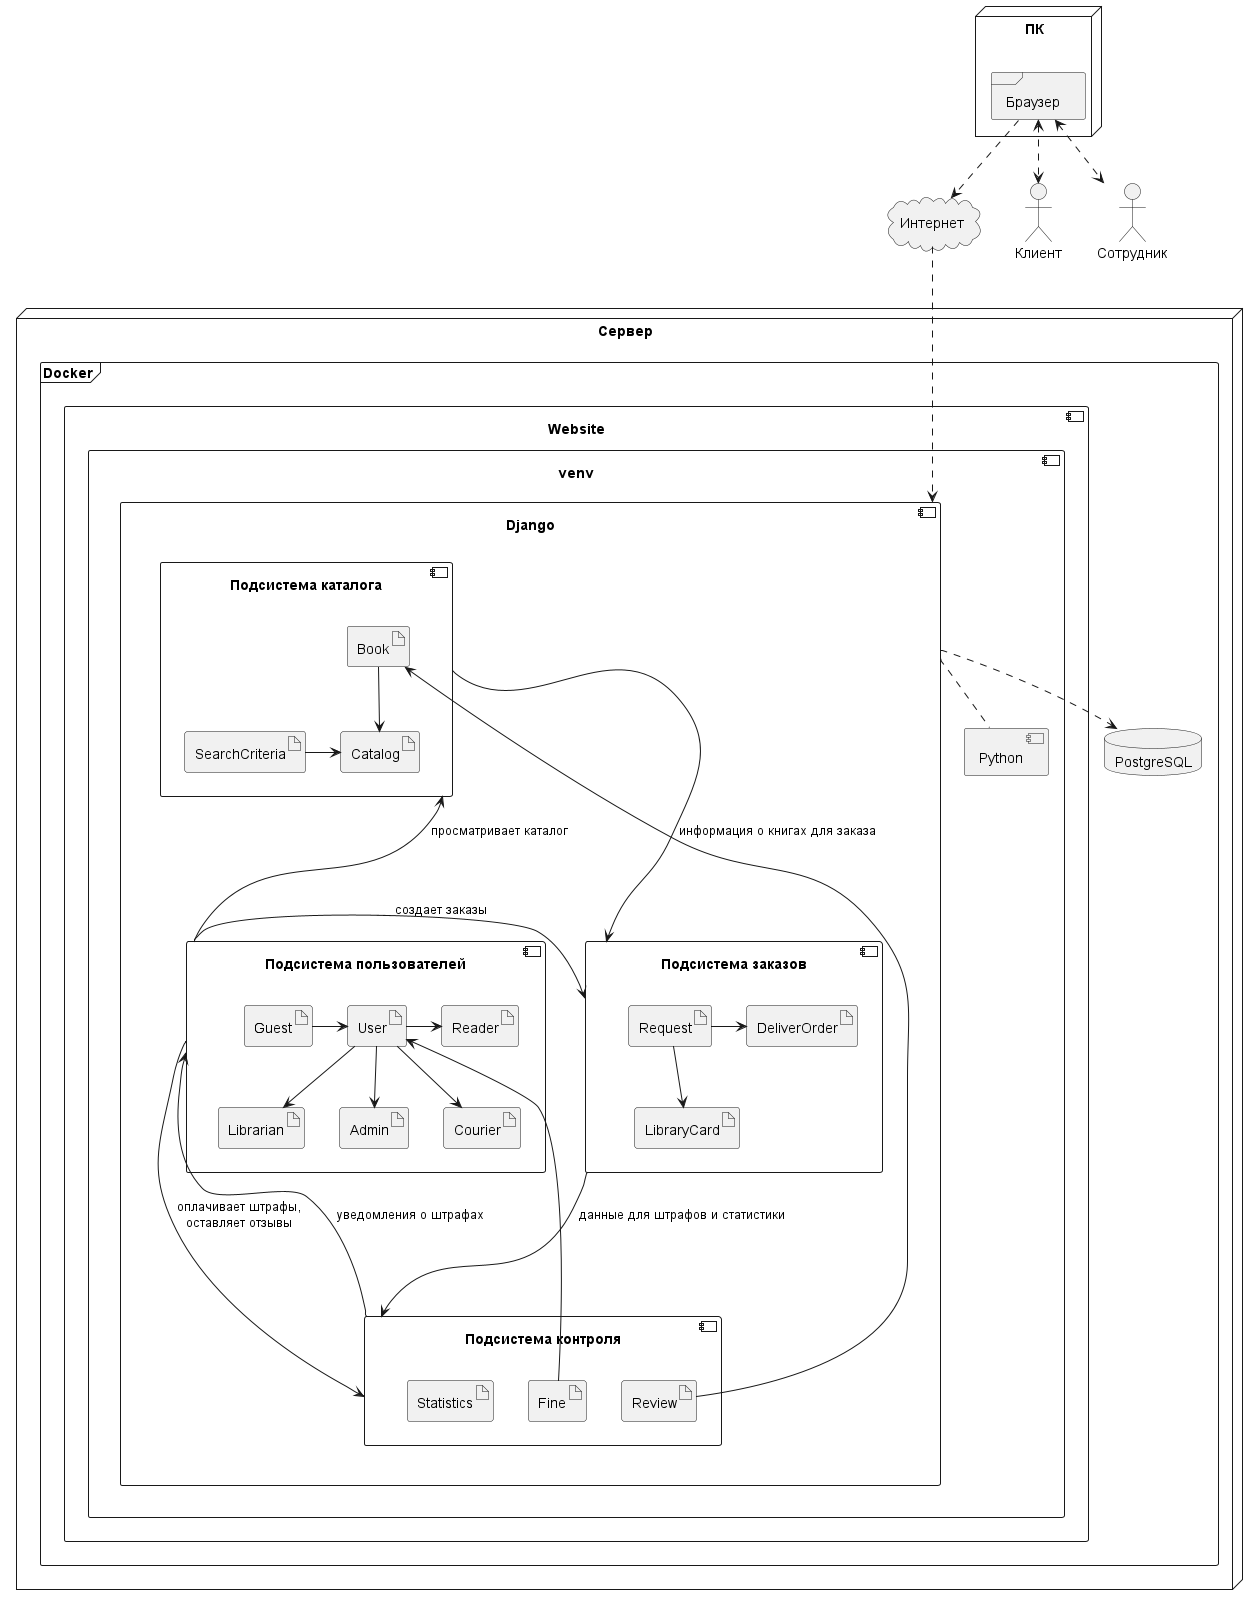

The diagram above was rendered by PlantUML. Its source (embedded in the PNG):
@startuml
' actor actor
' actor/ "actor/"
' agent agent
' artifact artifact
' boundary boundary
' card card
' circle circle
' cloud cloud
' collections collections
' component component
' control control
' database database
' entity entity
' file file
' folder folder
' frame frame
' hexagon hexagon
' interface interface
' label label
' node node
' package package
' person person
' queue queue
' rectangle rectangle
' stack stack
' storage storage
' usecase usecase
' usecase/ "usecase/"

node Сервер {
    frame Docker {
        database PostgreSQL
        
        component Website {
            component venv {
                component Python
                component Django {
                    component "Подсистема пользователей" as UserSubsystem {
                    artifact Guest
                    artifact User
                    artifact Reader
                    artifact Librarian
                    artifact Admin
                    artifact Courier
                }
                
                component "Подсистема каталога" as CatalogSubsystem {
                    artifact Book
                    artifact Catalog
                    artifact SearchCriteria
                }
                
                component "Подсистема заказов" as OrderSubsystem {
                    artifact Request
                    artifact DeliverOrder
                    artifact LibraryCard
                }
                
                component "Подсистема контроля" as ControlSubsystem {
                    artifact Fine
                    artifact Review
                    artifact Statistics
                }
                }
            }
        }
    }
}

cloud Интернет


node ПК {
    frame Браузер
}

actor Клиент
actor Сотрудник
Django .. Python
Django ..> PostgreSQL
Django <.u. Интернет
Браузер ..> Интернет
Браузер <..> Клиент
Браузер <..> Сотрудник

' === Связи между подсистемами ===
UserSubsystem --u--> CatalogSubsystem : просматривает каталог
OrderSubsystem <--d-- UserSubsystem : создает заказы
UserSubsystem ----> ControlSubsystem : "оплачивает штрафы,\nоставляет отзывы"

CatalogSubsystem --d--> OrderSubsystem : информация о книгах для заказа
OrderSubsystem ----> ControlSubsystem : данные для штрафов и статистики
ControlSubsystem --u--> UserSubsystem : уведомления о штрафах

' ' === Внутренние связи в подсистемах ===
Guest -> User
User -> Reader
User -d-> Librarian
User -d-> Admin
User -d-> Courier
Book -d-> Catalog
SearchCriteria -> Catalog
Request -d-> LibraryCard
Request -> DeliverOrder
Fine -u-> User
Review -d-> Book
@enduml